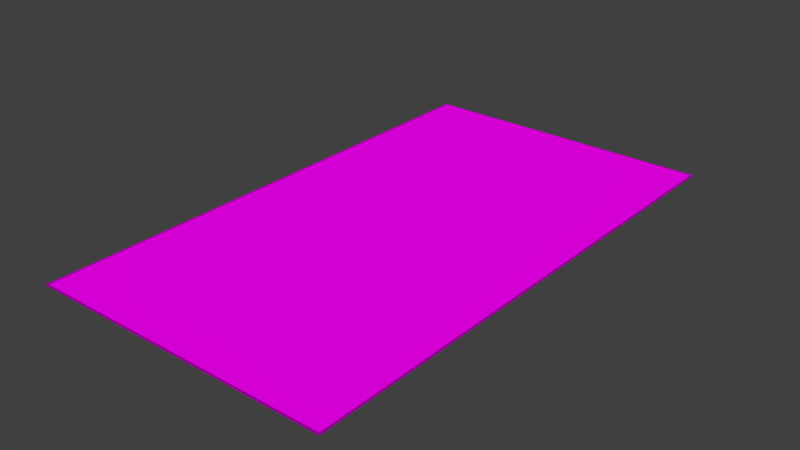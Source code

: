 # Source: decoration_building_aircon_plateau_2.blend  (saved by Blender 2.70.0; exported with 4.5.12 LTS)
import bpy
from mathutils import Matrix  # noqa: F401  (used for matrix-valued properties, if any)

bpy.ops.wm.read_factory_settings(use_empty=True)
scene = bpy.context.scene
scene.name = 'Scene'

# ---- collections
col_collection_1 = bpy.data.collections.new('Collection 1'); scene.collection.children.link(col_collection_1)

# ---- images (referenced by path relative to the original .blend; pixels are not part of the script)
import os
ASSET_DIR = os.environ.get("B2B_ASSET_DIR", "")  # directory of the original .blend (textures are referenced by path, not embedded)
HERE = os.path.dirname(os.path.abspath(__file__))  # packed textures are extracted next to this script under _unpacked/

def load_image(name, relpath, width, height, colorspace="sRGB"):
    """Load a texture the original file referenced (path relative to the .blend, or extracted next to this script)."""
    p = next((c for c in (os.path.join(HERE, relpath), os.path.join(ASSET_DIR, relpath)) if relpath and os.path.exists(c)), "")
    if p:
        img = bpy.data.images.load(p, check_existing=True)
        img.name = name
    else:  # same state as the original file: an image datablock whose file is absent (Cycles renders it pink)
        img = bpy.data.images.new(name, width, height)
        img.source = "FILE"
        img.filepath = "//" + (relpath or name)
    img.colorspace_settings.name = colorspace
    return img
img_decoration_buildings_metal_2_normal_jpg = load_image('decoration_buildings_metal_2_normal.jpg', 'Texturen/decoration_buildings_metal_2_normal.jpg', 1024, 1024, 'sRGB')
img_decoration_buildings_metal_2_diffuse_jpg = load_image('decoration_buildings_metal_2_diffuse.jpg', 'Texturen/decoration_buildings_metal_2_diffuse.jpg', 1024, 1024, 'sRGB')
img_decoration_buildings_fence_1_diffuse_png = load_image('decoration_buildings_fence_1_diffuse.png', 'Texturen/decoration_buildings_fence_1_diffuse.png', 1024, 1024, 'sRGB')

# ---- materials (node trees are filled in below, after node groups)
mat_decoration_building_aircon_plateau_2_border_metal_2 = bpy.data.materials.new('decoration_building_aircon_plateau_2_border_metal_2')
mat_decoration_building_aircon_plateau_2_border_metal_2.alpha_threshold = 0.0
mat_decoration_building_aircon_plateau_2_border_metal_2.roughness = 0.5
mat_decoration_building_aircon_plateau_2_border_metal_2.line_color = (0.0, 0.0, 0.0, 1.0)
mat_decoration_building_aircon_plateau_2_base_fence_1 = bpy.data.materials.new('decoration_building_aircon_plateau_2_base_fence_1')
mat_decoration_building_aircon_plateau_2_base_fence_1.alpha_threshold = 0.0
mat_decoration_building_aircon_plateau_2_base_fence_1.roughness = 0.5
mat_decoration_building_aircon_plateau_2_base_fence_1.line_color = (0.0, 0.0, 0.0, 1.0)

# ---- material node trees
mat_decoration_building_aircon_plateau_2_border_metal_2.use_nodes = True; mat_decoration_building_aircon_plateau_2_border_metal_2.node_tree.nodes.clear()
_N = mat_decoration_building_aircon_plateau_2_border_metal_2.node_tree.nodes; _L = mat_decoration_building_aircon_plateau_2_border_metal_2.node_tree.links
n0 = _N.new('ShaderNodeOutputMaterial'); n0.name = 'Material Output'; n0.location = (300, 300)
n1 = _N.new('ShaderNodeTexCoord'); n1.name = 'Texture Coordinate'; n1.location = (-613, 361)
n2 = _N.new('ShaderNodeTexImage'); n2.name = 'Image Texture.001'; n2.location = (-408, 203)
n2.width = 140
n2.image = img_decoration_buildings_metal_2_normal_jpg
n3 = _N.new('ShaderNodeNormalMap'); n3.name = 'Normal Map'; n3.location = (-183, 189)
n4 = _N.new('ShaderNodeTexImage'); n4.name = 'Image Texture'; n4.location = (-404, 447)
n4.width = 140
n4.image = img_decoration_buildings_metal_2_diffuse_jpg
n5 = _N.new('ShaderNodeBsdfDiffuse'); n5.name = 'Diffuse BSDF'; n5.location = (10, 300)
_L.new(n5.outputs[0], n0.inputs[0])
_L.new(n1.outputs[2], n4.inputs[0])
_L.new(n1.outputs[2], n2.inputs[0])
_L.new(n4.outputs[0], n5.inputs[0])
_L.new(n3.outputs[0], n5.inputs[2])
_L.new(n2.outputs[0], n3.inputs[1])
n0.is_active_output = True
mat_decoration_building_aircon_plateau_2_base_fence_1.use_nodes = True; mat_decoration_building_aircon_plateau_2_base_fence_1.node_tree.nodes.clear()
_N = mat_decoration_building_aircon_plateau_2_base_fence_1.node_tree.nodes; _L = mat_decoration_building_aircon_plateau_2_base_fence_1.node_tree.links
n0 = _N.new('ShaderNodeOutputMaterial'); n0.name = 'Material Output'; n0.location = (300, 300)
n1 = _N.new('ShaderNodeBsdfDiffuse'); n1.name = 'Diffuse BSDF'; n1.location = (10, 300)
n2 = _N.new('ShaderNodeTexImage'); n2.name = 'Image Texture'; n2.location = (-264, 355)
n2.width = 140
n2.image = img_decoration_buildings_fence_1_diffuse_png
n3 = _N.new('ShaderNodeTexCoord'); n3.name = 'Texture Coordinate'; n3.location = (-549, 351)
_L.new(n1.outputs[0], n0.inputs[0])
_L.new(n3.outputs[2], n2.inputs[0])
_L.new(n2.outputs[0], n1.inputs[0])
n0.is_active_output = True

# ---- world
world_world = bpy.data.worlds.new('World'); scene.world = world_world
world_world.color = (0.05088, 0.05088, 0.05088)
world_world.use_sun_shadow = False
world_world.sun_shadow_jitter_overblur = 0.0
world_world.cycles.sampling_method = 'MANUAL'
world_world.cycles.sample_map_resolution = 256

# ---- meshes
me_cube_001 = bpy.data.meshes.new('Cube.001')
me_cube_001.from_pydata([(4.05, 5.05, -0.01), (4.0, 5.0, -0.01), (4.05, 5.05, 0.01), (4.0, 5.0, 0.01), (4.05, -9.05, -0.01), (4.0, -9.0, -0.01), (4.05, -9.05, 0.01), (4.0, -9.0, 0.01), (-4.05, -9.05, -0.01), (-4.0, -9.0, -0.01), (-4.05, -9.05, 0.01), (-4.0, -9.0, 0.01), (-4.05, 5.05, -0.01), (-4.0, 5.0, -0.01), (-4.05, 5.05, 0.01), (-4.0, 5.0, 0.01)], [], [(1, 0, 4, 5), (5, 4, 8, 9), (3, 1, 5, 7), (2, 3, 7, 6), (0, 2, 6, 4), (9, 8, 12, 13), (7, 5, 9, 11), (6, 7, 11, 10), (4, 6, 10, 8), (11, 9, 13, 15), (10, 11, 15, 14), (8, 10, 14, 12), (14, 2, 0, 12), (3, 15, 13, 1), (13, 12, 0, 1), (3, 2, 14, 15)])
_uv = me_cube_001.uv_layers.new(name='UVMap')
_uv.uv.foreach_set('vector', [0.003106, 0.5062, 0.0, 0.5031, 0.8758, 0.5031, 0.8727, 0.5062, 0.8727, 0.5062, 0.8758, 0.5031, 0.8758, 1.006, 0.8727, 1.003, 0.8807, 0.8696, 0.8795, 0.8696, 0.8795, 0.0, 0.8807, 0.0, 0.8758, 0.0, 0.8727, 0.003106, 0.003106, 0.003106, 0.0, 1.185e-07, 0.8758, 0.0, 0.877, 0.0, 0.877, 0.8758, 0.8758, 0.8758, 0.8727, 1.003, 0.8758, 1.006, 5.923e-08, 1.006, 0.003106, 1.003, 0.5031, 1.007, 0.5031, 1.006, 1.0, 1.006, 1.0, 1.007, 0.0, 1.185e-07, 0.003106, 0.003106, 0.003106, 0.5, 0.0, 0.5031, 0.5031, 1.006, 0.5031, 1.007, 0.0, 1.007, 0.0, 1.006, 0.8795, 0.8696, 0.8783, 0.8696, 0.8783, 0.0, 0.8795, 0.0, 0.0, 0.5031, 0.003106, 0.5, 0.8727, 0.5, 0.8758, 0.5031, 0.877, 0.0, 0.8783, 0.0, 0.8783, 0.8758, 0.877, 0.8758, 0.8807, 0.5031, 0.8807, 0.0, 0.882, 0.0, 0.882, 0.5031, 0.4969, 1.009, 0.0, 1.009, 0.0, 1.007, 0.4969, 1.007, 0.003106, 1.003, 5.923e-08, 1.006, 0.0, 0.5031, 0.003106, 0.5062, 0.8727, 0.003106, 0.8758, 0.0, 0.8758, 0.5031, 0.8727, 0.5])
me_cube_001.materials.append(mat_decoration_building_aircon_plateau_2_border_metal_2)
me_cube_001.use_remesh_preserve_volume = False
me_cube_001.use_remesh_preserve_attributes = False
me_cube_001.use_mirror_vertex_groups = False
me_cube_001.update()
me_plane = bpy.data.meshes.new('Plane')
me_plane.from_pydata([(-4.0, -7.0, 0.0), (4.0, -7.0, 0.0), (-4.0, 7.0, 0.0), (4.0, 7.0, 0.0)], [], [(0, 1, 3, 2)])
_uv = me_plane.uv_layers.new(name='UVMap')
_uv.uv.foreach_set('vector', [-7.0, 4.571, -7.0, -4.0, 8.0, -4.0, 8.0, 4.571])
me_plane.materials.append(mat_decoration_building_aircon_plateau_2_base_fence_1)
me_plane.use_remesh_preserve_volume = False
me_plane.use_remesh_preserve_attributes = False
me_plane.use_mirror_vertex_groups = False
me_plane.update()

# ---- objects
ob_cube = bpy.data.objects.new('Cube', me_cube_001)
ob_plane = bpy.data.objects.new('Plane', me_plane)

# ---- transforms, parenting, visibility, modifiers, constraints
ob_cube.location = (0.0, 2.0, 0.0)
ob_cube.lineart.crease_threshold = 0.0
ob_plane.location = (0.0, 0.0, 0.0)
ob_plane.lineart.crease_threshold = 0.0

# ---- collection membership
col_collection_1.objects.link(ob_cube)
col_collection_1.objects.link(ob_plane)

# ---- scene / render settings (as saved in the file)
scene.frame_start = 1; scene.frame_end = 250; scene.frame_set(1)
scene.render.engine = 'CYCLES'
scene.render.resolution_percentage = 50
scene.render.dither_intensity = 0.0
scene.cycles.use_denoising = False
scene.cycles.samples = 10
scene.cycles.sampling_pattern = 'TABULATED_SOBOL'
scene.cycles.light_sampling_threshold = 0.0
scene.cycles.use_adaptive_sampling = False
scene.cycles.use_light_tree = False
scene.cycles.blur_glossy = 0.0
scene.cycles.volume_bounces = 1
scene.cycles.pixel_filter_type = 'GAUSSIAN'
scene.cycles.sample_clamp_indirect = 0.0
scene.view_settings.view_transform = 'Standard'
bpy.context.view_layer.update()

# ---- added for rendering (the .blend has no active camera and no usable light): camera, sun
cam_auto = bpy.data.cameras.new('AutoCamera')
cam_auto.lens = 50.0
cam_auto.sensor_width = 36.0
cam_auto.clip_end = 1000.0
ob_auto_camera = bpy.data.objects.new('AutoCamera', cam_auto)
scene.collection.objects.link(ob_auto_camera)
ob_auto_camera.location = (15.0451, -18.0541, 12.0361)
ob_auto_camera.rotation_euler = (1.09748, -7.21219e-08, 0.694738)
scene.camera = ob_auto_camera
light_auto_sun = bpy.data.lights.new('AutoSun', 'SUN')
light_auto_sun.energy = 3.0
light_auto_sun.angle = 0.0523599
ob_auto_sun = bpy.data.objects.new('AutoSun', light_auto_sun)
scene.collection.objects.link(ob_auto_sun)
ob_auto_sun.rotation_euler = (0.872665, 0.174533, 0.523599)
bpy.context.view_layer.update()
